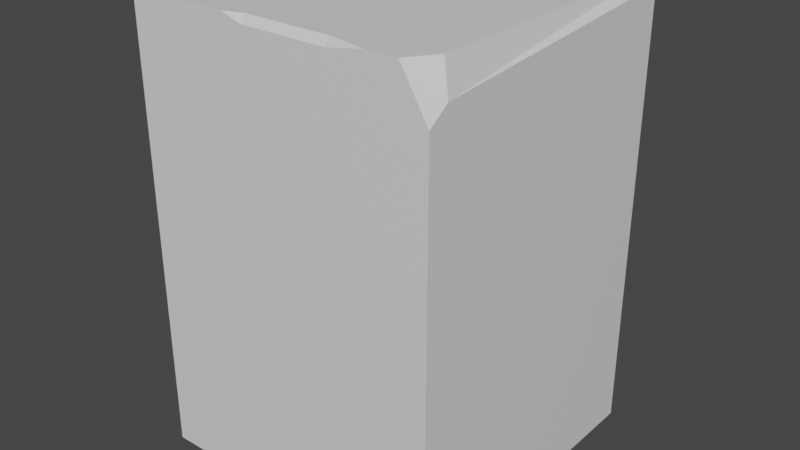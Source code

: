 # Source: wall.blend  (saved by Blender 2.93.20; exported with 4.5.12 LTS)
import bpy
from mathutils import Matrix  # noqa: F401  (used for matrix-valued properties, if any)

bpy.ops.wm.read_factory_settings(use_empty=True)
scene = bpy.context.scene
scene.name = 'Scene'

# ---- collections
col_collection = bpy.data.collections.new('Collection'); scene.collection.children.link(col_collection)

# ---- materials (node trees are filled in below, after node groups)
mat_rock = bpy.data.materials.new('rock')
mat_rock.alpha_threshold = 0.0
mat_rock.use_transparent_shadow = False
mat_rock.line_color = (0.0, 0.0, 0.0, 1.0)

# ---- material node trees
mat_rock.use_nodes = True; mat_rock.node_tree.nodes.clear()
_N = mat_rock.node_tree.nodes; _L = mat_rock.node_tree.links
n0 = _N.new('ShaderNodeOutputMaterial'); n0.name = 'Material Output'; n0.location = (300, 300)
n1 = _N.new('ShaderNodeBsdfPrincipled'); n1.name = 'Principled BSDF'; n1.location = (10, 300)
n1.distribution = 'GGX'
n1.subsurface_method = 'BURLEY'
n1.inputs[2].default_value = 0.4
n1.inputs[3].default_value = 1.45
n1.inputs[27].default_value = (0.0, 0.0, 0.0, 1.0)
n1.inputs[28].default_value = 1.0
_L.new(n1.outputs[0], n0.inputs[0])
n0.is_active_output = True

# ---- world
world_world = bpy.data.worlds.new('World'); scene.world = world_world
world_world.use_nodes = True; world_world.node_tree.nodes.clear()
_N = world_world.node_tree.nodes; _L = world_world.node_tree.links
n0 = _N.new('ShaderNodeOutputWorld'); n0.name = 'World Output'; n0.location = (300, 300)
n1 = _N.new('ShaderNodeBackground'); n1.name = 'Background'; n1.location = (10, 300)
n1.inputs[0].default_value = (0.05088, 0.05088, 0.05088, 1.0)
_L.new(n1.outputs[0], n0.inputs[0])
n0.is_active_output = True
world_world.color = (0.05088, 0.05088, 0.05088)
world_world.use_sun_shadow = False
world_world.sun_shadow_jitter_overblur = 0.0

# ---- meshes
me_cube = bpy.data.meshes.new('Cube')
me_cube.from_pydata([(0.5, 0.5, -0.2), (0.5, -0.5, -0.2), (-0.5, 0.5, -0.2), (-0.5, -0.5, -0.2), (0.4709, 0.5, 1.277), (0.5, 0.5, 1.248), (-0.5, 0.5, 1.237), (0.2506, 0.5, 1.277), (-0.5, -0.5, 1.242), (-0.3713, -0.5, 1.277), (0.1902, -0.4785, 1.277), (0.1902, -0.5, 1.255), (0.3173, -0.5, 1.277), (-0.09052, -0.5, 1.255), (-0.09052, -0.4785, 1.277), (-0.1549, -0.5, 1.277), (0.5, -0.4335, 1.177), (0.5, -0.5, 1.129), (0.4125, -0.5, 1.277), (0.4709, -0.4132, 1.277), (-0.5, 0.477, 1.26), (-0.4064, 0.4653, 1.277), (-0.4834, -0.4701, 1.277), (-0.5, -0.4823, 1.26)], [], [(2, 0, 1, 3), (8, 9, 22, 23), (0, 5, 16, 17, 1), (4, 7, 21, 22, 9, 15, 14, 10, 12, 18, 19), (2, 6, 7, 4, 5, 0), (6, 20, 21, 7), (10, 11, 12), (13, 14, 15), (10, 14, 13, 11), (4, 19, 16, 5), (18, 17, 16, 19), (1, 17, 18, 12, 11, 13, 15, 9, 8, 3), (22, 21, 20, 23), (3, 8, 23, 20, 6, 2)])
_uv = me_cube.uv_layers.new(name='UVMap')
_uv.uv.foreach_set('vector', [0.125, 0.5, 0.375, 0.5, 0.375, 0.75, 0.125, 0.75, 0.5821, 0.0, 0.625, 0.9678, 0.8427, 0.7707, 0.7331, 0.3824, 0.375, 0.5, 0.5887, 0.5, 0.5005, 0.7334, 0.4404, 0.75, 0.375, 0.75, 0.6323, 0.5, 0.6873, 0.5, 0.8516, 0.5087, 0.8708, 0.7425, 0.8428, 0.75, 0.7887, 0.75, 0.7726, 0.7446, 0.7024, 0.7446, 0.6707, 0.75, 0.6469, 0.75, 0.6323, 0.7283, 0.375, 0.25, 0.5755, 0.25, 0.625, 0.4377, 0.625, 0.4927, 0.5887, 0.5, 0.375, 0.5, 0.5755, 0.25, 0.6042, 0.2443, 0.6328, 0.2725, 0.6873, 0.5, 0.625, 0.8274, 0.625, 0.8274, 0.625, 0.7957, 0.5981, 0.8976, 0.625, 0.8976, 0.625, 0.9137, 0.625, 0.8274, 0.625, 0.8976, 0.5981, 0.8976, 0.5981, 0.8274, 0.6323, 0.5, 0.6323, 0.7283, 0.5005, 0.7334, 0.5887, 0.5, 0.625, 0.7719, 0.4404, 0.75, 0.5005, 0.7334, 0.6366, 0.7523, 0.375, 0.75, 0.4404, 0.75, 0.625, 0.7719, 0.625, 0.7957, 0.5981, 0.8274, 0.5981, 0.8976, 0.625, 0.9137, 0.625, 0.9678, 0.5821, 1.0, 0.375, 1.0, 0.625, 0.008588, 0.6731, 0.2408, 0.6042, 0.2443, 0.6042, 0.004429, 0.375, 0.0, 0.5821, 0.0, 0.6042, 0.004429, 0.6042, 0.2443, 0.5755, 0.25, 0.375, 0.25])
me_cube.materials.append(mat_rock)
me_cube.use_remesh_preserve_volume = False
me_cube.use_remesh_preserve_attributes = False
me_cube.use_mirror_vertex_groups = False
me_cube.update()

# ---- objects
ob_wall = bpy.data.objects.new('wall', me_cube)

# ---- transforms, parenting, visibility, modifiers, constraints
ob_wall.location = (0.0, 0.0, 0.0)
ob_wall.lock_rotations_4d = False
ob_wall.empty_display_type = 'ARROWS'
ob_wall.lineart.crease_threshold = 0.0

# ---- collection membership
col_collection.objects.link(ob_wall)

# ---- scene / render settings (as saved in the file)
scene.frame_start = 1; scene.frame_end = 250; scene.frame_set(1)
scene.render.engine = 'BLENDER_EEVEE_NEXT'
scene.cycles.use_denoising = False
scene.cycles.samples = 128
scene.cycles.sampling_pattern = 'TABULATED_SOBOL'
scene.cycles.use_adaptive_sampling = False
scene.cycles.use_light_tree = False
scene.view_settings.view_transform = 'Filmic'
bpy.context.view_layer.update()

# ---- added for rendering (the .blend has no active camera and no usable light): camera, sun
cam_auto = bpy.data.cameras.new('AutoCamera')
cam_auto.lens = 50.0
cam_auto.sensor_width = 36.0
cam_auto.clip_end = 1000.0
ob_auto_camera = bpy.data.objects.new('AutoCamera', cam_auto)
scene.collection.objects.link(ob_auto_camera)
ob_auto_camera.location = (1.89184, -2.27021, 2.05187)
ob_auto_camera.rotation_euler = (1.09748, -7.21219e-08, 0.694738)
scene.camera = ob_auto_camera
light_auto_sun = bpy.data.lights.new('AutoSun', 'SUN')
light_auto_sun.energy = 3.0
light_auto_sun.angle = 0.0523599
ob_auto_sun = bpy.data.objects.new('AutoSun', light_auto_sun)
scene.collection.objects.link(ob_auto_sun)
ob_auto_sun.rotation_euler = (0.872665, 0.174533, 0.523599)
bpy.context.view_layer.update()
